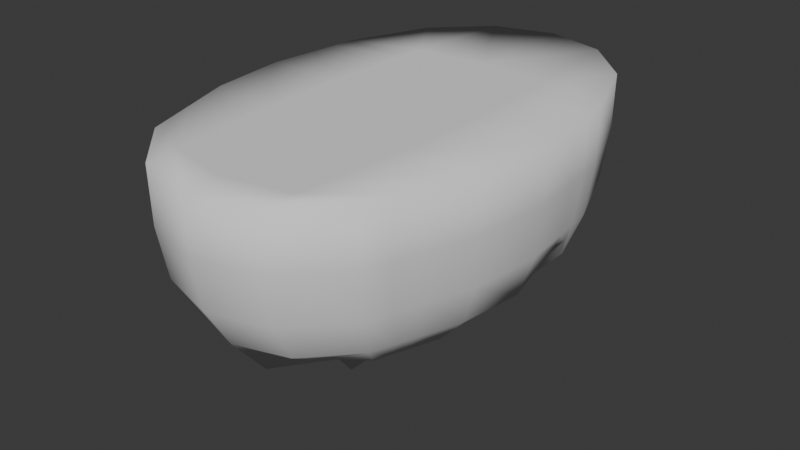 # Source: BadSnakeHead1.blend  (saved by Blender 5.0.118; exported with 4.5.12 LTS)
import bpy
from mathutils import Matrix  # noqa: F401  (used for matrix-valued properties, if any)

bpy.ops.wm.read_factory_settings(use_empty=True)
scene = bpy.context.scene
scene.name = 'Scene'

# ---- collections
col_collection = bpy.data.collections.new('Collection'); scene.collection.children.link(col_collection)

# ---- world
world_world = bpy.data.worlds.new('World'); scene.world = world_world
world_world.use_nodes = True; world_world.node_tree.nodes.clear()
_N = world_world.node_tree.nodes; _L = world_world.node_tree.links
n0 = _N.new('ShaderNodeOutputWorld'); n0.name = 'World Output'; n0.location = (200, 100)
n1 = _N.new('ShaderNodeBackground'); n1.name = 'Background'; n1.location = (-200, 100)
n1.inputs[0].default_value = (0.05088, 0.05088, 0.05088, 1.0)
_L.new(n1.outputs[0], n0.inputs[0])
n0.is_active_output = True
world_world.color = (0.05088, 0.05088, 0.05088)
world_world.sun_shadow_jitter_overblur = 0.0

# ---- meshes
me_cube_001 = bpy.data.meshes.new('Cube.001')
me_cube_001.from_pydata([(-0.03237, -0.05174, -0.06431), (-0.03237, 0.05174, -0.06431), (-0.04316, -0.06899, -1.49e-08), (-0.04316, 0.06899, -1.863e-08), (-0.0236, -0.08839, 7.451e-09), (0.0, 0.09486, -7.451e-09), (-0.0236, 0.08839, -1.863e-08), (-0.0553, 0.03773, 3.725e-09), (-0.05934, 0.0, 7.451e-09), (-0.05615, -0.0298, 7.451e-09), (-0.03732, -0.05966, -0.05525), (-0.04131, -0.06603, -0.04016), (-0.04293, -0.06862, -0.0211), (-0.04293, 0.06862, -0.0211), (-0.04131, 0.06603, -0.04016), (-0.03732, 0.05966, -0.05525), (-0.03709, 0.0307, -0.06744), (-0.03906, -0.005195, -0.064), (-0.03759, -0.02425, -0.06777), (0.0, -0.05547, -0.06752), (-0.01954, -0.05184, -0.06903), (-0.0192, 0.05929, -0.06744), (0.0, -0.03747, 0.0), (0.0, 0.0, 0.0), (0.0, 0.04743, -3.725e-09), (-0.02825, -0.0352, 7.451e-09), (-0.02967, 0.0, 7.451e-09), (-0.02787, 0.04456, 3.725e-09), (-0.05585, -0.02964, -0.02113), (-0.05903, 0.0, -0.02116), (-0.05501, 0.03752, -0.02113), (-0.05377, -0.02852, -0.04044), (-0.05685, -4.657e-10, -0.04062), (-0.05296, 0.0361, -0.04039), (-0.04821, -0.02601, -0.05628), (-0.05093, -1.863e-09, -0.05688), (-0.04749, 0.03292, -0.05612), (-0.0207, -0.02584, -0.0746), (-0.008684, -3.725e-09, -0.07632), (-0.02011, 0.04032, -0.07908), (0.0, -0.09436, -0.02116), (-0.02348, -0.08792, -0.02113), (0.0, -0.09087, -0.04062), (-0.02258, -0.08465, -0.04039), (0.0, -0.08141, -0.05688), (-0.02059, -0.07591, -0.05612), (-0.02348, 0.08792, -0.02113), (-0.02258, 0.08465, -0.04039), (-0.02059, 0.07591, -0.05612), (0.0, -0.09486, 7.451e-09), (0.0, -0.02723, -0.095), (0.0, -3.725e-09, -0.09238), (0.0, 0.03447, -0.08591), (0.0, 0.06308, -0.06901), (0.0, 0.09436, -0.02116), (0.0, 0.09087, -0.04062), (0.0, 0.08141, -0.05688), (0.03237, -0.05174, -0.06431), (0.03237, 0.05174, -0.06431), (0.04316, -0.06899, -1.49e-08), (0.04316, 0.06899, -1.863e-08), (0.0236, -0.08839, 7.451e-09), (0.0236, 0.08839, -1.863e-08), (0.0553, 0.03773, 3.725e-09), (0.05934, 0.0, 7.451e-09), (0.05615, -0.0298, 7.451e-09), (0.03732, -0.05966, -0.05525), (0.04131, -0.06603, -0.04016), (0.04293, -0.06862, -0.0211), (0.04293, 0.06862, -0.0211), (0.04131, 0.06603, -0.04016), (0.03732, 0.05966, -0.05525), (0.03709, 0.0307, -0.06744), (0.03906, -0.005195, -0.064), (0.03759, -0.02425, -0.06777), (0.01954, -0.05184, -0.06903), (0.0192, 0.05929, -0.06744), (0.02825, -0.0352, 7.451e-09), (0.02967, 0.0, 7.451e-09), (0.02787, 0.04456, 3.725e-09), (0.05585, -0.02964, -0.02113), (0.05903, 0.0, -0.02116), (0.05501, 0.03752, -0.02113), (0.05377, -0.02852, -0.04044), (0.05685, -4.657e-10, -0.04062), (0.05296, 0.0361, -0.04039), (0.04821, -0.02601, -0.05628), (0.05093, -1.863e-09, -0.05688), (0.04749, 0.03292, -0.05612), (0.0207, -0.02584, -0.0746), (0.008684, -3.725e-09, -0.07632), (0.02011, 0.04032, -0.07908), (0.02348, -0.08792, -0.02113), (0.02258, -0.08465, -0.04039), (0.02059, -0.07591, -0.05612), (0.02348, 0.08792, -0.02113), (0.02258, 0.08465, -0.04039), (0.02059, 0.07591, -0.05612), (0.02011, -0.06483, -0.06206), (0.0, -0.06788, -0.07321), (-0.02011, -0.06483, -0.06206), (-0.04965, -0.0494, -1.49e-08), (-0.03498, -0.038, -0.06604), (-0.02593, -0.06179, 1.49e-08), (0.0, -0.06616, 3.725e-09), (-0.04277, -0.04283, -0.05577), (-0.04754, -0.04728, -0.0403), (-0.04939, -0.04913, -0.02112), (-0.02012, -0.03884, -0.07182), (0.0, -0.04135, -0.07767), (0.04965, -0.0494, -1.49e-08), (0.03498, -0.038, -0.06604), (0.02593, -0.06179, 1.49e-08), (0.04277, -0.04283, -0.05577), (0.04754, -0.04728, -0.0403), (0.04939, -0.04913, -0.02112), (0.02012, -0.03884, -0.07182), (-0.05732, 0.01886, 7.451e-09), (-0.0331, 0.01557, -0.0611), (-0.02877, 0.02228, 7.451e-09), (-0.05702, 0.01876, -0.02114), (-0.0549, 0.01805, -0.04051), (-0.05346, 0.01765, -0.04456), (-0.01458, 0.01636, -0.06884), (0.0, 0.01724, -0.08915), (0.0, 0.02371, 0.0), (0.05732, 0.01886, 7.451e-09), (0.0331, 0.01557, -0.0611), (0.02877, 0.02228, 7.451e-09), (0.05702, 0.01876, -0.02114), (0.0549, 0.01805, -0.04051), (0.05346, 0.01765, -0.04456), (0.01458, 0.01636, -0.06884), (-0.02832, 0.03342, 7.451e-09), (-0.05601, 0.02814, -0.02113), (-0.05393, 0.02708, -0.04045), (-0.05166, 0.02611, -0.04689), (-0.01752, 0.02454, -0.07057), (0.0, 0.02586, -0.08753), (0.0, 0.03557, 0.0), (0.02832, 0.03342, 7.451e-09), (0.05601, 0.02814, -0.02113), (0.05393, 0.02708, -0.04045), (0.05166, 0.02611, -0.04689), (0.01752, 0.02454, -0.07057), (-0.05631, 0.0283, 7.451e-09), (-0.03509, 0.02313, -0.05862), (0.05631, 0.0283, 7.451e-09), (0.03509, 0.02313, -0.05862), (-0.04641, -0.05919, -1.118e-08), (-0.03367, -0.04487, -0.06517), (0.04641, -0.05919, -1.118e-08), (0.03367, -0.04487, -0.06517), (-0.02476, -0.07509, 7.451e-09), (0.0, -0.08051, 0.0), (-0.04004, -0.05124, -0.05551), (-0.04443, -0.05666, -0.04023), (-0.04616, -0.05888, -0.02111), (-0.0166, -0.04637, -0.07303), (0.0, -0.04841, -0.0761), (0.02476, -0.07509, 7.451e-09), (0.04004, -0.05124, -0.05551), (0.04443, -0.05666, -0.04023), (0.04616, -0.05888, -0.02111), (0.0166, -0.04637, -0.07303)], [], [(22, 23, 26, 25), (139, 24, 27, 133), (24, 5, 6, 27), (27, 6, 3, 7), (133, 27, 7, 145), (25, 26, 8, 9), (103, 25, 9, 101), (104, 22, 25, 103), (28, 29, 32, 31), (134, 30, 33, 135), (31, 32, 35, 34), (135, 33, 36, 136), (101, 9, 28, 107), (9, 8, 29, 28), (145, 7, 30, 134), (7, 3, 13, 30), (30, 13, 14, 33), (33, 14, 15, 36), (36, 15, 1, 16), (136, 36, 16, 146), (34, 35, 17, 18), (105, 34, 18, 102), (106, 31, 34, 105), (107, 28, 31, 106), (37, 38, 51, 50), (137, 39, 52, 138), (102, 18, 37, 108), (18, 17, 38, 37), (146, 16, 39, 137), (16, 1, 21, 39), (39, 21, 53, 52), (108, 37, 50, 109), (40, 41, 43, 42), (42, 43, 45, 44), (49, 4, 41, 40), (4, 2, 12, 41), (41, 12, 11, 43), (43, 11, 10, 45), (10, 0, 20, 100), (99, 100, 20, 19), (46, 54, 55, 47), (47, 55, 56, 48), (3, 6, 46, 13), (6, 5, 54, 46), (48, 56, 53, 21), (15, 48, 21, 1), (14, 47, 48, 15), (13, 46, 47, 14), (22, 77, 78, 23), (139, 140, 79, 24), (24, 79, 62, 5), (79, 63, 60, 62), (140, 147, 63, 79), (77, 65, 64, 78), (112, 110, 65, 77), (104, 112, 77, 22), (80, 83, 84, 81), (141, 142, 85, 82), (83, 86, 87, 84), (142, 143, 88, 85), (110, 115, 80, 65), (65, 80, 81, 64), (147, 141, 82, 63), (63, 82, 69, 60), (82, 85, 70, 69), (85, 88, 71, 70), (88, 72, 58, 71), (143, 148, 72, 88), (86, 74, 73, 87), (113, 111, 74, 86), (114, 113, 86, 83), (115, 114, 83, 80), (89, 50, 51, 90), (144, 138, 52, 91), (111, 116, 89, 74), (74, 89, 90, 73), (148, 144, 91, 72), (72, 91, 76, 58), (91, 52, 53, 76), (116, 109, 50, 89), (40, 42, 93, 92), (42, 44, 94, 93), (49, 40, 92, 61), (61, 92, 68, 59), (92, 93, 67, 68), (93, 94, 66, 67), (98, 75, 57, 66), (99, 19, 75, 98), (95, 96, 55, 54), (96, 97, 56, 55), (60, 69, 95, 62), (62, 95, 54, 5), (97, 76, 53, 56), (71, 58, 76, 97), (70, 71, 97, 96), (69, 70, 96, 95), (44, 45, 100, 99), (44, 99, 98, 94), (94, 98, 66), (45, 10, 100), (164, 159, 109, 116), (152, 164, 116, 111), (163, 162, 114, 115), (162, 161, 113, 114), (161, 152, 111, 113), (151, 163, 115, 110), (154, 160, 112, 104), (160, 151, 110, 112), (158, 108, 109, 159), (150, 102, 108, 158), (157, 107, 106, 156), (156, 106, 105, 155), (155, 105, 102, 150), (149, 101, 107, 157), (154, 104, 103, 153), (153, 103, 101, 149), (73, 90, 132, 127), (90, 51, 124, 132), (87, 73, 127, 131), (64, 81, 129, 126), (84, 87, 131, 130), (81, 84, 130, 129), (78, 64, 126, 128), (23, 78, 128, 125), (17, 118, 123, 38), (38, 123, 124, 51), (35, 122, 118, 17), (8, 117, 120, 29), (32, 121, 122, 35), (29, 120, 121, 32), (26, 119, 117, 8), (23, 125, 119, 26), (127, 132, 144, 148), (132, 124, 138, 144), (131, 127, 148, 143), (126, 129, 141, 147), (130, 131, 143, 142), (129, 130, 142, 141), (128, 126, 147, 140), (125, 128, 140, 139), (118, 146, 137, 123), (123, 137, 138, 124), (122, 136, 146, 118), (117, 145, 134, 120), (121, 135, 136, 122), (120, 134, 135, 121), (119, 133, 145, 117), (125, 139, 133, 119), (4, 153, 149, 2), (49, 154, 153, 4), (2, 149, 157, 12), (10, 155, 150, 0), (11, 156, 155, 10), (12, 157, 156, 11), (0, 150, 158, 20), (20, 158, 159, 19), (61, 59, 151, 160), (49, 61, 160, 154), (59, 68, 163, 151), (66, 57, 152, 161), (67, 66, 161, 162), (68, 67, 162, 163), (57, 75, 164, 152), (75, 19, 159, 164)])
me_cube_001.polygons.foreach_set('use_smooth', [True] * 164)
_k = {(2, 4): 1.0, (4, 49): 1.0, (5, 6): 1.0, (3, 6): 1.0, (3, 7): 1.0, (8, 117): 1.0, (8, 9): 1.0, (2, 149): 1.0, (59, 61): 1.0, (49, 61): 1.0, (5, 62): 1.0, (60, 62): 1.0, (60, 63): 1.0, (64, 126): 1.0, (64, 65): 1.0, (59, 151): 1.0, (9, 101): 1.0, (65, 110): 1.0, (117, 145): 1.0, (126, 147): 1.0, (7, 145): 1.0, (63, 147): 1.0, (101, 149): 1.0, (110, 151): 1.0}
me_cube_001.attributes.new('crease_edge', 'FLOAT', 'EDGE').data.foreach_set('value', [_k.get((min(e.vertices), max(e.vertices)), 0.0) for e in me_cube_001.edges])
_uv = me_cube_001.uv_layers.new(name='UVMap')
_uv.uv.foreach_set('vector', [0.9211, 0.03181, 0.9212, 0.04311, 0.9121, 0.04314, 0.9126, 0.03254, 0.9213, 0.05429, 0.9213, 0.05802, 0.9126, 0.05707, 0.9125, 0.05359, 0.9213, 0.05802, 0.9215, 0.07357, 0.9139, 0.07134, 0.9126, 0.05707, 0.9126, 0.05707, 0.9139, 0.07134, 0.9078, 0.06492, 0.9041, 0.05488, 0.9125, 0.05359, 0.9126, 0.05707, 0.9041, 0.05488, 0.9039, 0.05195, 0.9126, 0.03254, 0.9121, 0.04314, 0.9031, 0.04316, 0.9042, 0.03419, 0.9133, 0.02478, 0.9126, 0.03254, 0.9042, 0.03419, 0.9062, 0.02842, 0.921, 0.02345, 0.9211, 0.03181, 0.9126, 0.03254, 0.9133, 0.02478, 0.9172, 0.3751, 0.9405, 0.5132, 0.8911, 0.5136, 0.8705, 0.3895, 0.9184, 0.6444, 0.9111, 0.6881, 0.865, 0.6707, 0.8715, 0.6314, 0.8705, 0.3895, 0.8911, 0.5136, 0.849, 0.5144, 0.831, 0.4053, 0.8715, 0.6314, 0.865, 0.6707, 0.8263, 0.6524, 0.8555, 0.6259, 0.904, 0.2537, 0.956, 0.3532, 0.9172, 0.3751, 0.87, 0.2843, 0.956, 0.3532, 0.9816, 0.5046, 0.9405, 0.5132, 0.9172, 0.3751, 0.9573, 0.6484, 0.9492, 0.6963, 0.9111, 0.6881, 0.9184, 0.6444, 0.9492, 0.6963, 0.852, 0.8551, 0.8227, 0.833, 0.9111, 0.6881, 0.9111, 0.6881, 0.8227, 0.833, 0.7869, 0.8009, 0.865, 0.6707, 0.865, 0.6707, 0.7869, 0.8009, 0.7589, 0.7645, 0.8263, 0.6524, 0.8263, 0.6524, 0.7589, 0.7645, 0.7315, 0.7498, 0.7643, 0.6581, 0.8555, 0.6259, 0.8263, 0.6524, 0.7643, 0.6581, 0.7514, 0.626, 0.831, 0.4053, 0.849, 0.5144, 0.778, 0.5016, 0.7678, 0.4185, 0.795, 0.3348, 0.831, 0.4053, 0.7678, 0.4185, 0.7497, 0.3585, 0.8287, 0.3078, 0.8705, 0.3895, 0.831, 0.4053, 0.795, 0.3348, 0.87, 0.2843, 0.9172, 0.3751, 0.8705, 0.3895, 0.8287, 0.3078, 0.6621, 0.3892, 0.5734, 0.5207, 0.5092, 0.5207, 0.5092, 0.3821, 0.6386, 0.6456, 0.655, 0.7135, 0.5092, 0.6961, 0.5093, 0.6523, 0.7497, 0.3585, 0.7678, 0.4185, 0.6621, 0.3892, 0.6542, 0.3425, 0.7678, 0.4185, 0.778, 0.5016, 0.5734, 0.5207, 0.6621, 0.3892, 0.7514, 0.626, 0.7643, 0.6581, 0.655, 0.7135, 0.6386, 0.6456, 0.7643, 0.6581, 0.7315, 0.7498, 0.6418, 0.7792, 0.655, 0.7135, 0.655, 0.7135, 0.6418, 0.7792, 0.5103, 0.7955, 0.5092, 0.6961, 0.6542, 0.3425, 0.6621, 0.3892, 0.5092, 0.3821, 0.5092, 0.3312, 0.5087, 0.07346, 0.6804, 0.1035, 0.6613, 0.1452, 0.5099, 0.1182, 0.5099, 0.1182, 0.6613, 0.1452, 0.6482, 0.1961, 0.5118, 0.1731, 0.5062, 0.02277, 0.6953, 0.05562, 0.6804, 0.1035, 0.5087, 0.07346, 0.6953, 0.05562, 0.852, 0.1542, 0.8227, 0.1934, 0.6804, 0.1035, 0.6804, 0.1035, 0.8227, 0.1934, 0.7869, 0.2262, 0.6613, 0.1452, 0.6613, 0.1452, 0.7869, 0.2262, 0.7589, 0.2642, 0.6482, 0.1961, 0.7589, 0.2642, 0.7315, 0.2986, 0.6463, 0.2959, 0.6473, 0.242, 0.5105, 0.229, 0.6473, 0.242, 0.6463, 0.2959, 0.5092, 0.2803, 0.6804, 0.923, 0.5087, 0.953, 0.5099, 0.909, 0.6613, 0.8819, 0.6613, 0.8819, 0.5099, 0.909, 0.5118, 0.8557, 0.6482, 0.8326, 0.852, 0.8551, 0.6953, 0.9536, 0.6804, 0.923, 0.8227, 0.833, 0.6953, 0.9536, 0.5062, 0.9865, 0.5087, 0.953, 0.6804, 0.923, 0.6482, 0.8326, 0.5118, 0.8557, 0.5103, 0.7955, 0.6418, 0.7792, 0.7589, 0.7645, 0.6482, 0.8326, 0.6418, 0.7792, 0.7315, 0.7498, 0.7869, 0.8009, 0.6613, 0.8819, 0.6482, 0.8326, 0.7589, 0.7645, 0.8227, 0.833, 0.6804, 0.923, 0.6613, 0.8819, 0.7869, 0.8009, 0.09741, 0.03181, 0.1059, 0.03254, 0.1064, 0.04314, 0.0973, 0.04311, 0.09719, 0.05429, 0.106, 0.05359, 0.1059, 0.05707, 0.09715, 0.05802, 0.09715, 0.05802, 0.1059, 0.05707, 0.1046, 0.07134, 0.097, 0.07357, 0.1059, 0.05707, 0.1144, 0.05488, 0.1107, 0.06492, 0.1046, 0.07134, 0.106, 0.05359, 0.1146, 0.05195, 0.1144, 0.05488, 0.1059, 0.05707, 0.1059, 0.03254, 0.1143, 0.03419, 0.1154, 0.04316, 0.1064, 0.04314, 0.1052, 0.02478, 0.1123, 0.02842, 0.1143, 0.03419, 0.1059, 0.03254, 0.0975, 0.02345, 0.1052, 0.02478, 0.1059, 0.03254, 0.09741, 0.03181, 0.1013, 0.3751, 0.148, 0.3895, 0.1274, 0.5136, 0.07798, 0.5132, 0.1001, 0.6444, 0.147, 0.6314, 0.1535, 0.6707, 0.1074, 0.6881, 0.148, 0.3895, 0.1875, 0.4053, 0.1695, 0.5144, 0.1274, 0.5136, 0.147, 0.6314, 0.163, 0.6259, 0.1922, 0.6524, 0.1535, 0.6707, 0.1145, 0.2537, 0.1485, 0.2843, 0.1013, 0.3751, 0.06248, 0.3532, 0.06248, 0.3532, 0.1013, 0.3751, 0.07798, 0.5132, 0.03688, 0.5046, 0.06119, 0.6484, 0.1001, 0.6444, 0.1074, 0.6881, 0.06929, 0.6963, 0.06929, 0.6963, 0.1074, 0.6881, 0.1958, 0.833, 0.1665, 0.8551, 0.1074, 0.6881, 0.1535, 0.6707, 0.2316, 0.8009, 0.1958, 0.833, 0.1535, 0.6707, 0.1922, 0.6524, 0.2596, 0.7645, 0.2316, 0.8009, 0.1922, 0.6524, 0.2542, 0.6581, 0.287, 0.7498, 0.2596, 0.7645, 0.163, 0.6259, 0.2671, 0.626, 0.2542, 0.6581, 0.1922, 0.6524, 0.1875, 0.4053, 0.2507, 0.4185, 0.2405, 0.5016, 0.1695, 0.5144, 0.2235, 0.3348, 0.2688, 0.3585, 0.2507, 0.4185, 0.1875, 0.4053, 0.1898, 0.3078, 0.2235, 0.3348, 0.1875, 0.4053, 0.148, 0.3895, 0.1485, 0.2843, 0.1898, 0.3078, 0.148, 0.3895, 0.1013, 0.3751, 0.3564, 0.3892, 0.5092, 0.3821, 0.5093, 0.5207, 0.4451, 0.5207, 0.3799, 0.6456, 0.5093, 0.6523, 0.5093, 0.6961, 0.3635, 0.7135, 0.2688, 0.3585, 0.3643, 0.3425, 0.3564, 0.3892, 0.2507, 0.4185, 0.2507, 0.4185, 0.3564, 0.3892, 0.4451, 0.5207, 0.2405, 0.5016, 0.2671, 0.626, 0.3799, 0.6456, 0.3635, 0.7135, 0.2542, 0.6581, 0.2542, 0.6581, 0.3635, 0.7135, 0.3767, 0.7792, 0.287, 0.7498, 0.3635, 0.7135, 0.5093, 0.6961, 0.5082, 0.7955, 0.3767, 0.7792, 0.3643, 0.3425, 0.5092, 0.3312, 0.5092, 0.3821, 0.3564, 0.3892, 0.5098, 0.07346, 0.5086, 0.1182, 0.3572, 0.1452, 0.3381, 0.1035, 0.5086, 0.1182, 0.5067, 0.1731, 0.3703, 0.1961, 0.3572, 0.1452, 0.5123, 0.02277, 0.5098, 0.07346, 0.3381, 0.1035, 0.3232, 0.05562, 0.3232, 0.05562, 0.3381, 0.1035, 0.1958, 0.1934, 0.1665, 0.1542, 0.3381, 0.1035, 0.3572, 0.1452, 0.2316, 0.2262, 0.1958, 0.1934, 0.3572, 0.1452, 0.3703, 0.1961, 0.2596, 0.2642, 0.2316, 0.2262, 0.3712, 0.242, 0.3722, 0.2959, 0.287, 0.2986, 0.2596, 0.2642, 0.508, 0.229, 0.5092, 0.2803, 0.3722, 0.2959, 0.3712, 0.242, 0.3381, 0.923, 0.3572, 0.8819, 0.5086, 0.909, 0.5098, 0.953, 0.3572, 0.8819, 0.3703, 0.8326, 0.5067, 0.8557, 0.5086, 0.909, 0.1665, 0.8551, 0.1958, 0.833, 0.3381, 0.923, 0.3232, 0.9536, 0.3232, 0.9536, 0.3381, 0.923, 0.5098, 0.953, 0.5123, 0.9865, 0.3703, 0.8326, 0.3767, 0.7792, 0.5082, 0.7955, 0.5067, 0.8557, 0.2596, 0.7645, 0.287, 0.7498, 0.3767, 0.7792, 0.3703, 0.8326, 0.2316, 0.8009, 0.2596, 0.7645, 0.3703, 0.8326, 0.3572, 0.8819, 0.1958, 0.833, 0.2316, 0.8009, 0.3572, 0.8819, 0.3381, 0.923, 0.5118, 0.1731, 0.6482, 0.1961, 0.6473, 0.242, 0.5105, 0.229, 0.5067, 0.1731, 0.508, 0.229, 0.3712, 0.242, 0.3703, 0.1961, 0.3703, 0.1961, 0.3712, 0.242, 0.2596, 0.2642, 0.6482, 0.1961, 0.7589, 0.2642, 0.6473, 0.242, 0.3938, 0.317, 0.5092, 0.3058, 0.5092, 0.3312, 0.3643, 0.3425, 0.2779, 0.3286, 0.3938, 0.317, 0.3643, 0.3425, 0.2688, 0.3585, 0.1722, 0.2388, 0.2107, 0.267, 0.1898, 0.3078, 0.1485, 0.2843, 0.2107, 0.267, 0.2415, 0.2995, 0.2235, 0.3348, 0.1898, 0.3078, 0.2415, 0.2995, 0.2779, 0.3286, 0.2688, 0.3585, 0.2235, 0.3348, 0.1405, 0.2039, 0.1722, 0.2388, 0.1485, 0.2843, 0.1145, 0.2537, 0.09754, 0.01926, 0.1049, 0.02089, 0.1052, 0.02478, 0.0975, 0.02345, 0.1049, 0.02089, 0.1113, 0.02553, 0.1123, 0.02842, 0.1052, 0.02478, 0.6247, 0.317, 0.6542, 0.3425, 0.5092, 0.3312, 0.5092, 0.3058, 0.7406, 0.3286, 0.7497, 0.3585, 0.6542, 0.3425, 0.6247, 0.317, 0.8463, 0.2388, 0.87, 0.2843, 0.8287, 0.3078, 0.8078, 0.267, 0.8078, 0.267, 0.8287, 0.3078, 0.795, 0.3348, 0.777, 0.2995, 0.777, 0.2995, 0.795, 0.3348, 0.7497, 0.3585, 0.7406, 0.3286, 0.878, 0.2039, 0.904, 0.2537, 0.87, 0.2843, 0.8463, 0.2388, 0.921, 0.01926, 0.921, 0.02345, 0.9133, 0.02478, 0.9136, 0.02089, 0.9136, 0.02089, 0.9133, 0.02478, 0.9062, 0.02842, 0.9072, 0.02553, 0.2405, 0.5016, 0.4451, 0.5207, 0.4016, 0.6039, 0.28, 0.5939, 0.4451, 0.5207, 0.5093, 0.5207, 0.5093, 0.6084, 0.4016, 0.6039, 0.1695, 0.5144, 0.2405, 0.5016, 0.28, 0.5939, 0.1507, 0.5899, 0.03688, 0.5046, 0.07798, 0.5132, 0.09271, 0.6007, 0.05308, 0.6004, 0.1274, 0.5136, 0.1695, 0.5144, 0.1507, 0.5899, 0.1405, 0.5921, 0.07798, 0.5132, 0.1274, 0.5136, 0.1405, 0.5921, 0.09271, 0.6007, 0.1064, 0.04314, 0.1154, 0.04316, 0.1149, 0.04902, 0.1061, 0.0501, 0.0973, 0.04311, 0.1064, 0.04314, 0.1061, 0.0501, 0.09723, 0.05056, 0.778, 0.5016, 0.7385, 0.5939, 0.6169, 0.6039, 0.5734, 0.5207, 0.5734, 0.5207, 0.6169, 0.6039, 0.5093, 0.6084, 0.5092, 0.5207, 0.849, 0.5144, 0.8678, 0.5899, 0.7385, 0.5939, 0.778, 0.5016, 0.9816, 0.5046, 0.9654, 0.6004, 0.9258, 0.6007, 0.9405, 0.5132, 0.8911, 0.5136, 0.878, 0.5921, 0.8678, 0.5899, 0.849, 0.5144, 0.9405, 0.5132, 0.9258, 0.6007, 0.878, 0.5921, 0.8911, 0.5136, 0.9121, 0.04314, 0.9124, 0.0501, 0.9036, 0.04902, 0.9031, 0.04316, 0.9212, 0.04311, 0.9213, 0.05056, 0.9124, 0.0501, 0.9121, 0.04314, 0.28, 0.5939, 0.4016, 0.6039, 0.3799, 0.6456, 0.2671, 0.626, 0.4016, 0.6039, 0.5093, 0.6084, 0.5093, 0.6523, 0.3799, 0.6456, 0.1507, 0.5899, 0.28, 0.5939, 0.2671, 0.626, 0.163, 0.6259, 0.05308, 0.6004, 0.09271, 0.6007, 0.1001, 0.6444, 0.06119, 0.6484, 0.1405, 0.5921, 0.1507, 0.5899, 0.163, 0.6259, 0.147, 0.6314, 0.09271, 0.6007, 0.1405, 0.5921, 0.147, 0.6314, 0.1001, 0.6444, 0.1061, 0.0501, 0.1149, 0.04902, 0.1146, 0.05195, 0.106, 0.05359, 0.09723, 0.05056, 0.1061, 0.0501, 0.106, 0.05359, 0.09719, 0.05429, 0.7385, 0.5939, 0.7514, 0.626, 0.6386, 0.6456, 0.6169, 0.6039, 0.6169, 0.6039, 0.6386, 0.6456, 0.5093, 0.6523, 0.5093, 0.6084, 0.8678, 0.5899, 0.8555, 0.6259, 0.7514, 0.626, 0.7385, 0.5939, 0.9654, 0.6004, 0.9573, 0.6484, 0.9184, 0.6444, 0.9258, 0.6007, 0.878, 0.5921, 0.8715, 0.6314, 0.8555, 0.6259, 0.8678, 0.5899, 0.9258, 0.6007, 0.9184, 0.6444, 0.8715, 0.6314, 0.878, 0.5921, 0.9124, 0.0501, 0.9125, 0.05359, 0.9039, 0.05195, 0.9036, 0.04902, 0.9213, 0.05056, 0.9213, 0.05429, 0.9125, 0.05359, 0.9124, 0.0501, 0.914, 0.01701, 0.9136, 0.02089, 0.9072, 0.02553, 0.9082, 0.02264, 0.9209, 0.01508, 0.921, 0.01926, 0.9136, 0.02089, 0.914, 0.01701, 0.852, 0.1542, 0.878, 0.2039, 0.8463, 0.2388, 0.8227, 0.1934, 0.7589, 0.2642, 0.777, 0.2995, 0.7406, 0.3286, 0.7315, 0.2986, 0.7869, 0.2262, 0.8078, 0.267, 0.777, 0.2995, 0.7589, 0.2642, 0.8227, 0.1934, 0.8463, 0.2388, 0.8078, 0.267, 0.7869, 0.2262, 0.7315, 0.2986, 0.7406, 0.3286, 0.6247, 0.317, 0.6463, 0.2959, 0.6463, 0.2959, 0.6247, 0.317, 0.5092, 0.3058, 0.5092, 0.2803, 0.1045, 0.01701, 0.1103, 0.02264, 0.1113, 0.02553, 0.1049, 0.02089, 0.09758, 0.01508, 0.1045, 0.01701, 0.1049, 0.02089, 0.09754, 0.01926, 0.1665, 0.1542, 0.1958, 0.1934, 0.1722, 0.2388, 0.1405, 0.2039, 0.2596, 0.2642, 0.287, 0.2986, 0.2779, 0.3286, 0.2415, 0.2995, 0.2316, 0.2262, 0.2596, 0.2642, 0.2415, 0.2995, 0.2107, 0.267, 0.1958, 0.1934, 0.2316, 0.2262, 0.2107, 0.267, 0.1722, 0.2388, 0.287, 0.2986, 0.3722, 0.2959, 0.3938, 0.317, 0.2779, 0.3286, 0.3722, 0.2959, 0.5092, 0.2803, 0.5092, 0.3058, 0.3938, 0.317])
me_cube_001.use_mirror_x = True
me_cube_001.update()

# ---- objects
ob_cube = bpy.data.objects.new('Cube', me_cube_001)

# ---- transforms, parenting, visibility, modifiers, constraints
ob_cube.location = (0.0, 0.005962, 0.03743)
ob_cube.use_mesh_mirror_x = True

# ---- collection membership
col_collection.objects.link(ob_cube)

# ---- scene / render settings (as saved in the file)
scene.frame_start = 1; scene.frame_end = 250; scene.frame_set(71)
scene.render.engine = 'BLENDER_EEVEE_NEXT'
scene.render.bake_bias = 0.0
scene.render.bake_samples = 0
scene.cycles.sampling_pattern = 'TABULATED_SOBOL'
scene.eevee.use_volume_custom_range = False
bpy.context.view_layer.update()

# ---- added for rendering (the .blend has no active camera and no usable light): camera, sun
cam_auto = bpy.data.cameras.new('AutoCamera')
cam_auto.lens = 50.0
cam_auto.sensor_width = 36.0
cam_auto.clip_end = 1000.0
ob_auto_camera = bpy.data.objects.new('AutoCamera', cam_auto)
scene.collection.objects.link(ob_auto_camera)
ob_auto_camera.location = (0.224935, -0.26396, 0.169881)
ob_auto_camera.rotation_euler = (1.09748, -7.21219e-08, 0.694738)
scene.camera = ob_auto_camera
light_auto_sun = bpy.data.lights.new('AutoSun', 'SUN')
light_auto_sun.energy = 3.0
light_auto_sun.angle = 0.0523599
ob_auto_sun = bpy.data.objects.new('AutoSun', light_auto_sun)
scene.collection.objects.link(ob_auto_sun)
ob_auto_sun.rotation_euler = (0.872665, 0.174533, 0.523599)
bpy.context.view_layer.update()
